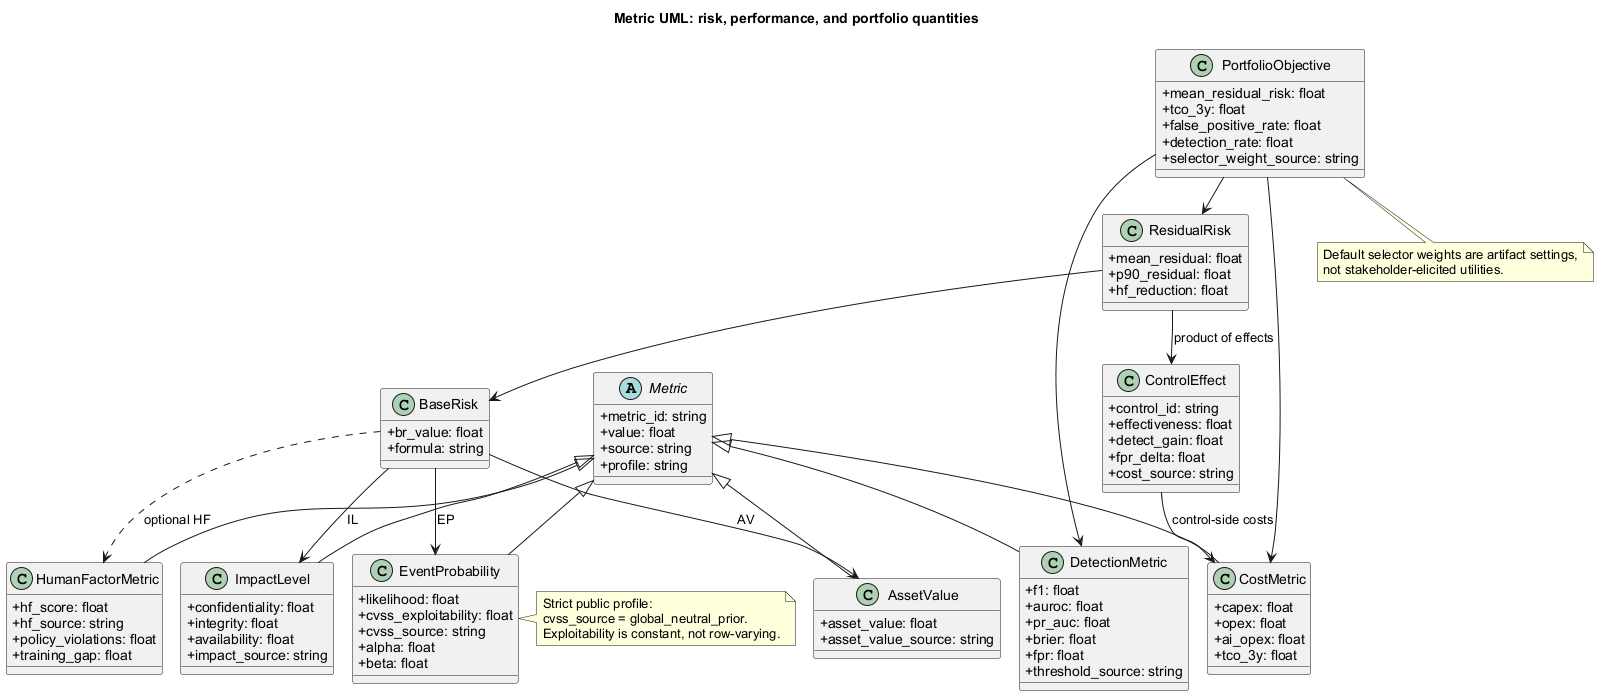

The diagram above was rendered by PlantUML. Its source (embedded in the PNG):
@startuml
!pragma layout smetana
skinparam backgroundColor white
skinparam shadowing false
skinparam classAttributeIconSize 0
skinparam linetype ortho
skinparam defaultFontName Arial

title Metric UML: risk, performance, and portfolio quantities

abstract class Metric {
  +metric_id: string
  +value: float
  +source: string
  +profile: string
}

class AssetValue {
  +asset_value: float
  +asset_value_source: string
}

class EventProbability {
  +likelihood: float
  +cvss_exploitability: float
  +cvss_source: string
  +alpha: float
  +beta: float
}

class ImpactLevel {
  +confidentiality: float
  +integrity: float
  +availability: float
  +impact_source: string
}

class HumanFactorMetric {
  +hf_score: float
  +hf_source: string
  +policy_violations: float
  +training_gap: float
}

class BaseRisk {
  +br_value: float
  +formula: string
}

class ControlEffect {
  +control_id: string
  +effectiveness: float
  +detect_gain: float
  +fpr_delta: float
  +cost_source: string
}

class ResidualRisk {
  +mean_residual: float
  +p90_residual: float
  +hf_reduction: float
}

class DetectionMetric {
  +f1: float
  +auroc: float
  +pr_auc: float
  +brier: float
  +fpr: float
  +threshold_source: string
}

class CostMetric {
  +capex: float
  +opex: float
  +ai_opex: float
  +tco_3y: float
}

class PortfolioObjective {
  +mean_residual_risk: float
  +tco_3y: float
  +false_positive_rate: float
  +detection_rate: float
  +selector_weight_source: string
}

Metric <|-- AssetValue
Metric <|-- EventProbability
Metric <|-- ImpactLevel
Metric <|-- HumanFactorMetric
Metric <|-- DetectionMetric
Metric <|-- CostMetric

BaseRisk --> AssetValue : AV
BaseRisk --> EventProbability : EP
BaseRisk --> ImpactLevel : IL
BaseRisk ..> HumanFactorMetric : optional HF
ResidualRisk --> BaseRisk
ResidualRisk --> ControlEffect : product of effects
PortfolioObjective --> ResidualRisk
PortfolioObjective --> CostMetric
PortfolioObjective --> DetectionMetric
ControlEffect --> CostMetric : control-side costs

note right of EventProbability
Strict public profile:
cvss_source = global_neutral_prior.
Exploitability is constant, not row-varying.
end note

note bottom of PortfolioObjective
Default selector weights are artifact settings,
not stakeholder-elicited utilities.
end note
@enduml